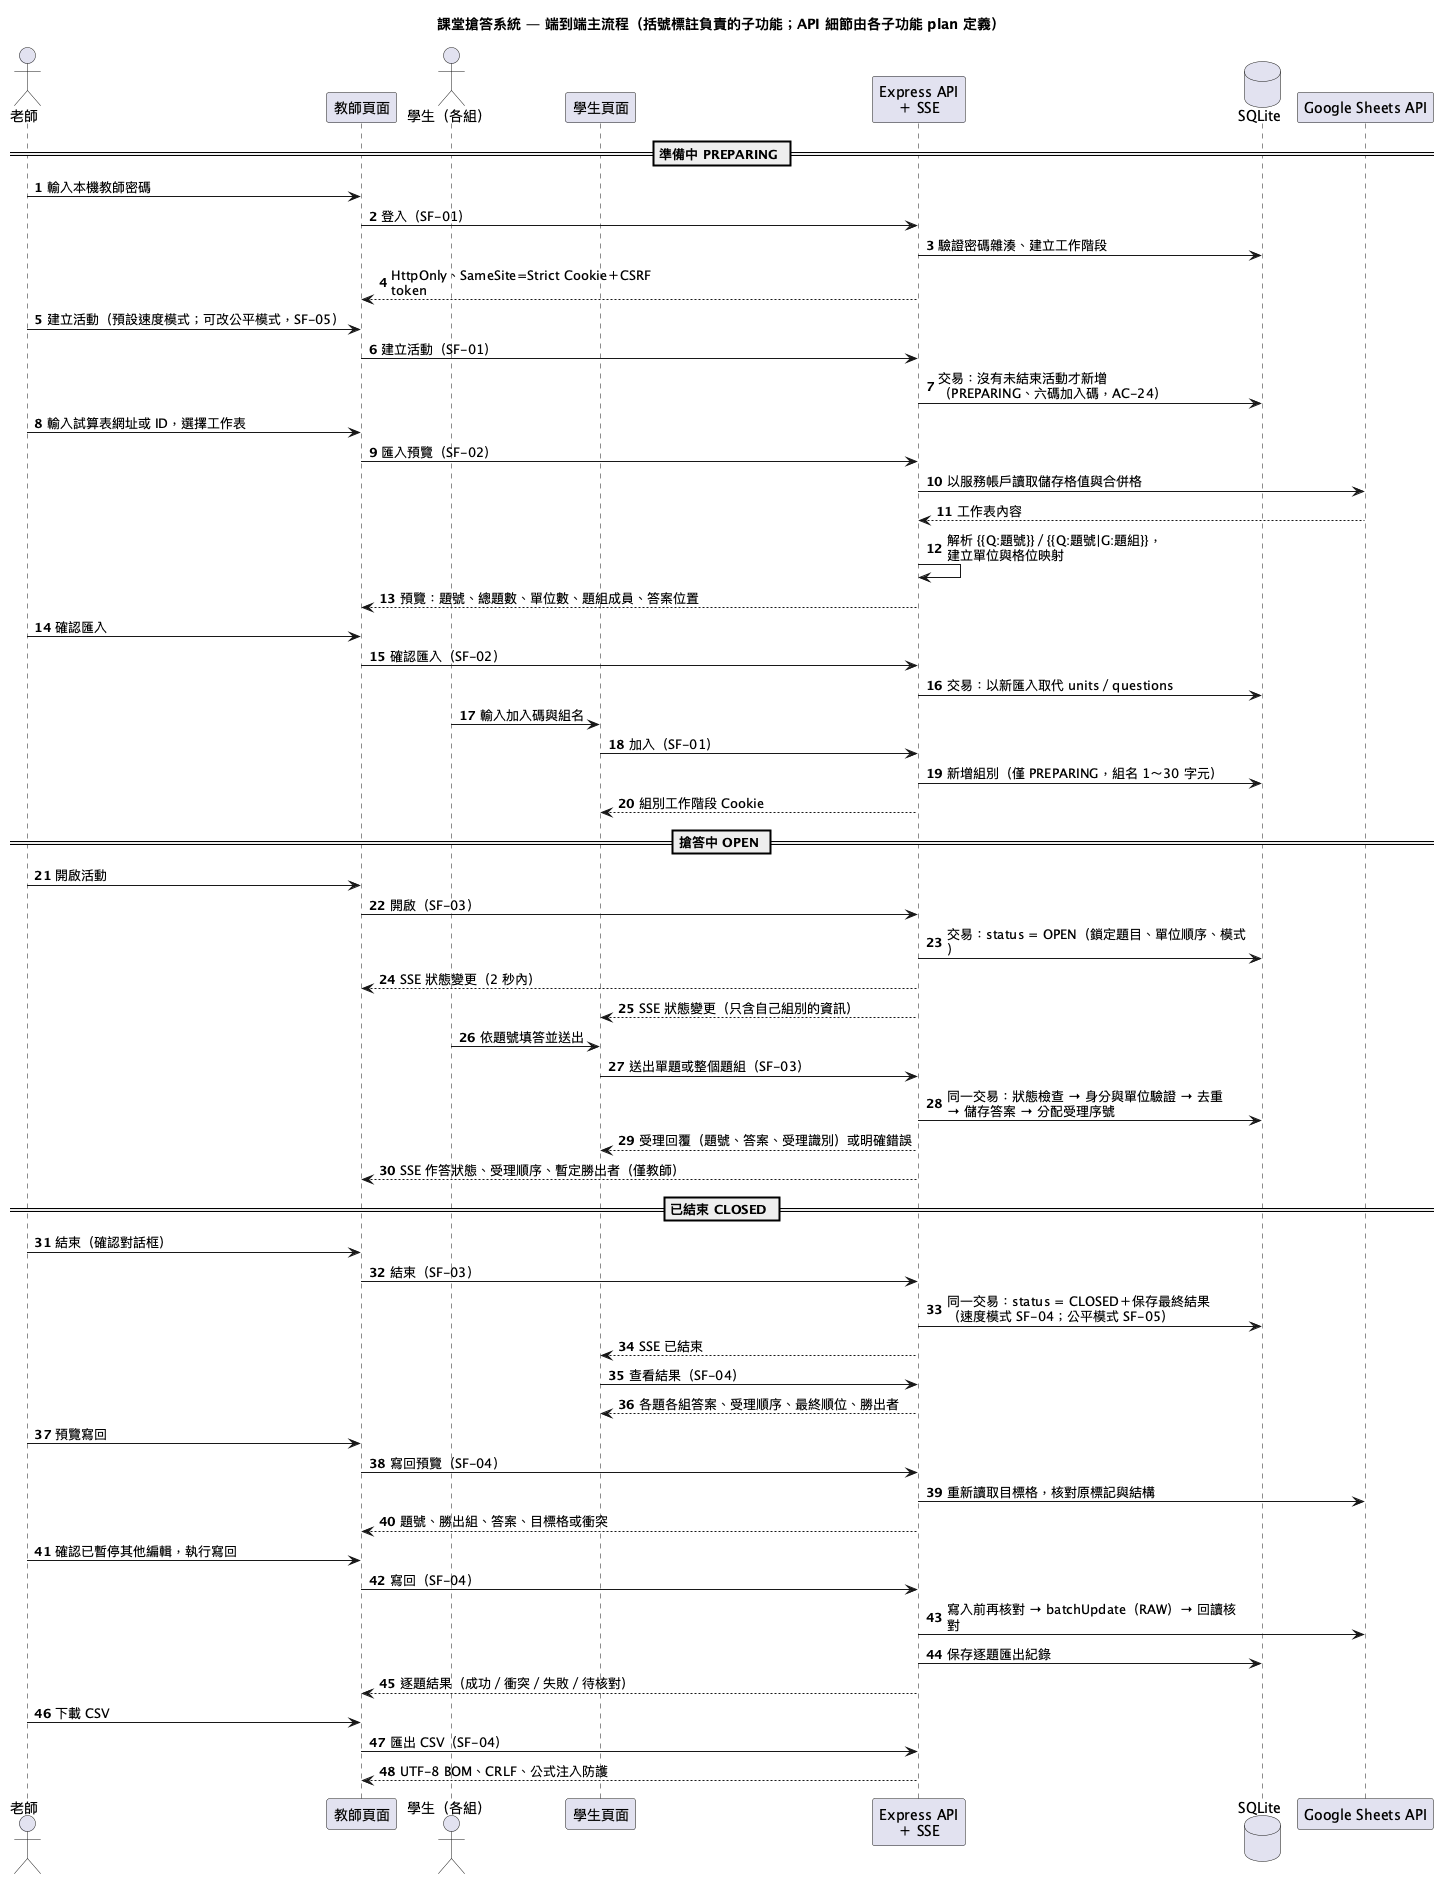

The diagram above was rendered by PlantUML. Its source (embedded in the PNG):
@startuml system-sequence
title 課堂搶答系統 — 端到端主流程（括號標註負責的子功能；API 細節由各子功能 plan 定義）
skinparam shadowing false
skinparam sequenceMessageAlign left
skinparam wrapWidth 300
autonumber

actor "老師" as Teacher
participant "教師頁面" as TeacherUI
actor "學生（各組）" as Student
participant "學生頁面" as StudentUI
participant "Express API\n＋ SSE" as Api
database "SQLite" as Db
participant "Google Sheets API" as Sheets

== 準備中 PREPARING ==
Teacher -> TeacherUI : 輸入本機教師密碼
TeacherUI -> Api : 登入（SF-01）
Api -> Db : 驗證密碼雜湊、建立工作階段
Api --> TeacherUI : HttpOnly、SameSite=Strict Cookie＋CSRF token
Teacher -> TeacherUI : 建立活動（預設速度模式；可改公平模式，SF-05）
TeacherUI -> Api : 建立活動（SF-01）
Api -> Db : 交易：沒有未結束活動才新增\n（PREPARING、六碼加入碼，AC-24）
Teacher -> TeacherUI : 輸入試算表網址或 ID，選擇工作表
TeacherUI -> Api : 匯入預覽（SF-02）
Api -> Sheets : 以服務帳戶讀取儲存格值與合併格
Sheets --> Api : 工作表內容
Api -> Api : 解析 {{Q:題號}}／{{Q:題號|G:題組}}，\n建立單位與格位映射
Api --> TeacherUI : 預覽：題號、總題數、單位數、題組成員、答案位置
Teacher -> TeacherUI : 確認匯入
TeacherUI -> Api : 確認匯入（SF-02）
Api -> Db : 交易：以新匯入取代 units／questions
Student -> StudentUI : 輸入加入碼與組名
StudentUI -> Api : 加入（SF-01）
Api -> Db : 新增組別（僅 PREPARING，組名 1～30 字元）
Api --> StudentUI : 組別工作階段 Cookie

== 搶答中 OPEN ==
Teacher -> TeacherUI : 開啟活動
TeacherUI -> Api : 開啟（SF-03）
Api -> Db : 交易：status = OPEN（鎖定題目、單位順序、模式）
Api --> TeacherUI : SSE 狀態變更（2 秒內）
Api --> StudentUI : SSE 狀態變更（只含自己組別的資訊）
Student -> StudentUI : 依題號填答並送出
StudentUI -> Api : 送出單題或整個題組（SF-03）
Api -> Db : 同一交易：狀態檢查 → 身分與單位驗證 → 去重\n→ 儲存答案 → 分配受理序號
Api --> StudentUI : 受理回覆（題號、答案、受理識別）或明確錯誤
Api --> TeacherUI : SSE 作答狀態、受理順序、暫定勝出者（僅教師）

== 已結束 CLOSED ==
Teacher -> TeacherUI : 結束（確認對話框）
TeacherUI -> Api : 結束（SF-03）
Api -> Db : 同一交易：status = CLOSED＋保存最終結果\n（速度模式 SF-04；公平模式 SF-05）
Api --> StudentUI : SSE 已結束
StudentUI -> Api : 查看結果（SF-04）
Api --> StudentUI : 各題各組答案、受理順序、最終順位、勝出者
Teacher -> TeacherUI : 預覽寫回
TeacherUI -> Api : 寫回預覽（SF-04）
Api -> Sheets : 重新讀取目標格，核對原標記與結構
Api --> TeacherUI : 題號、勝出組、答案、目標格或衝突
Teacher -> TeacherUI : 確認已暫停其他編輯，執行寫回
TeacherUI -> Api : 寫回（SF-04）
Api -> Sheets : 寫入前再核對 → batchUpdate（RAW）→ 回讀核對
Api -> Db : 保存逐題匯出紀錄
Api --> TeacherUI : 逐題結果（成功／衝突／失敗／待核對）
Teacher -> TeacherUI : 下載 CSV
TeacherUI -> Api : 匯出 CSV（SF-04）
Api --> TeacherUI : UTF-8 BOM、CRLF、公式注入防護
@enduml